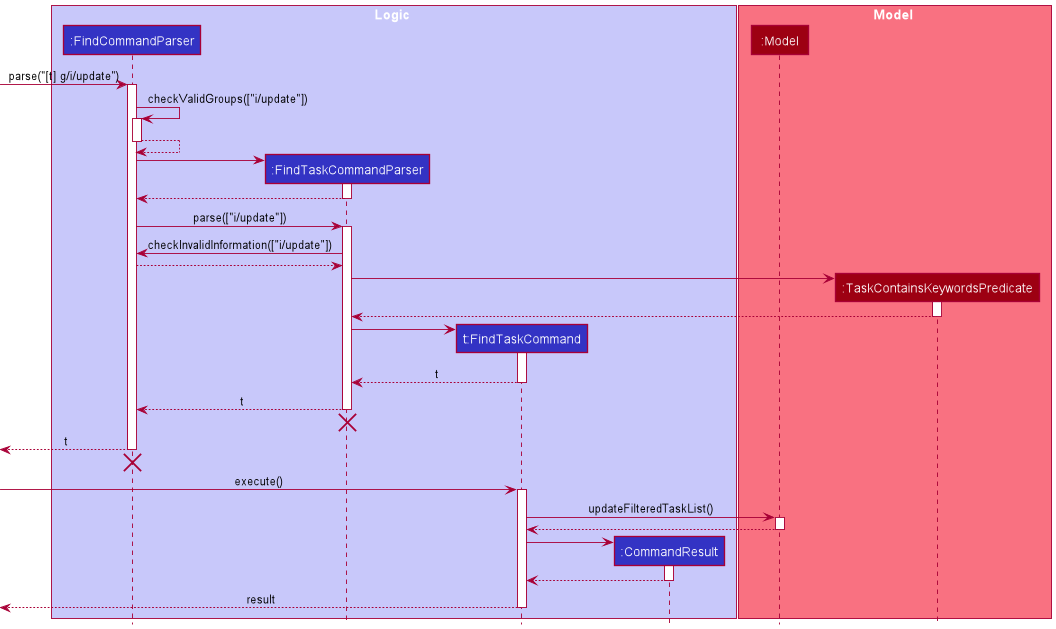

The diagram above was rendered by PlantUML. Its source (embedded in the PNG):
@startuml
!include style.puml


box Logic LOGIC_COLOR_T1
participant ":FindCommandParser" as FindCommandParser LOGIC_COLOR
participant ":FindTaskCommandParser" as FindTaskCommandParser LOGIC_COLOR
participant "t:FindTaskCommand" as FindTaskCommand LOGIC_COLOR
participant ":CommandResult" as CommandResult LOGIC_COLOR
end box

box Model MODEL_COLOR_T1
participant ":Model" as Model MODEL_COLOR
participant ":TaskContainsKeywordsPredicate" as TaskContainsKeywordsPredicate MODEL_COLOR
end box

[-> FindCommandParser : parse("[t] g/i/update")
activate FindCommandParser

FindCommandParser -> FindCommandParser : checkValidGroups(["i/update"])
activate FindCommandParser
FindCommandParser --> FindCommandParser
deactivate FindCommandParser

create FindTaskCommandParser
FindCommandParser -> FindTaskCommandParser
activate FindTaskCommandParser
FindTaskCommandParser --> FindCommandParser
deactivate FindTaskCommandParser

FindCommandParser -> FindTaskCommandParser : parse(["i/update"])
activate FindTaskCommandParser

FindTaskCommandParser -> FindCommandParser : checkInvalidInformation(["i/update"])
FindCommandParser --> FindTaskCommandParser

create TaskContainsKeywordsPredicate
FindTaskCommandParser -> TaskContainsKeywordsPredicate
activate TaskContainsKeywordsPredicate
TaskContainsKeywordsPredicate --> FindTaskCommandParser
deactivate TaskContainsKeywordsPredicate

create FindTaskCommand
FindTaskCommandParser -> FindTaskCommand
activate FindTaskCommand
FindTaskCommand --> FindTaskCommandParser : t
deactivate FindTaskCommand

FindTaskCommandParser --> FindCommandParser : t
deactivate FindTaskCommandParser
[<-[hidden]- FindTaskCommandParser
destroy FindTaskCommandParser

[<-- FindCommandParser : t
deactivate FindCommandParser

[<-[hidden]- FindCommandParser
destroy FindCommandParser

[-> FindTaskCommand : execute()
activate FindTaskCommand

FindTaskCommand -> Model : updateFilteredTaskList()
activate Model
Model --> FindTaskCommand
deactivate Model

create CommandResult
FindTaskCommand -> CommandResult
activate CommandResult
CommandResult --> FindTaskCommand
deactivate CommandResult

[<-- FindTaskCommand : result
deactivate FindTaskCommand

@enduml